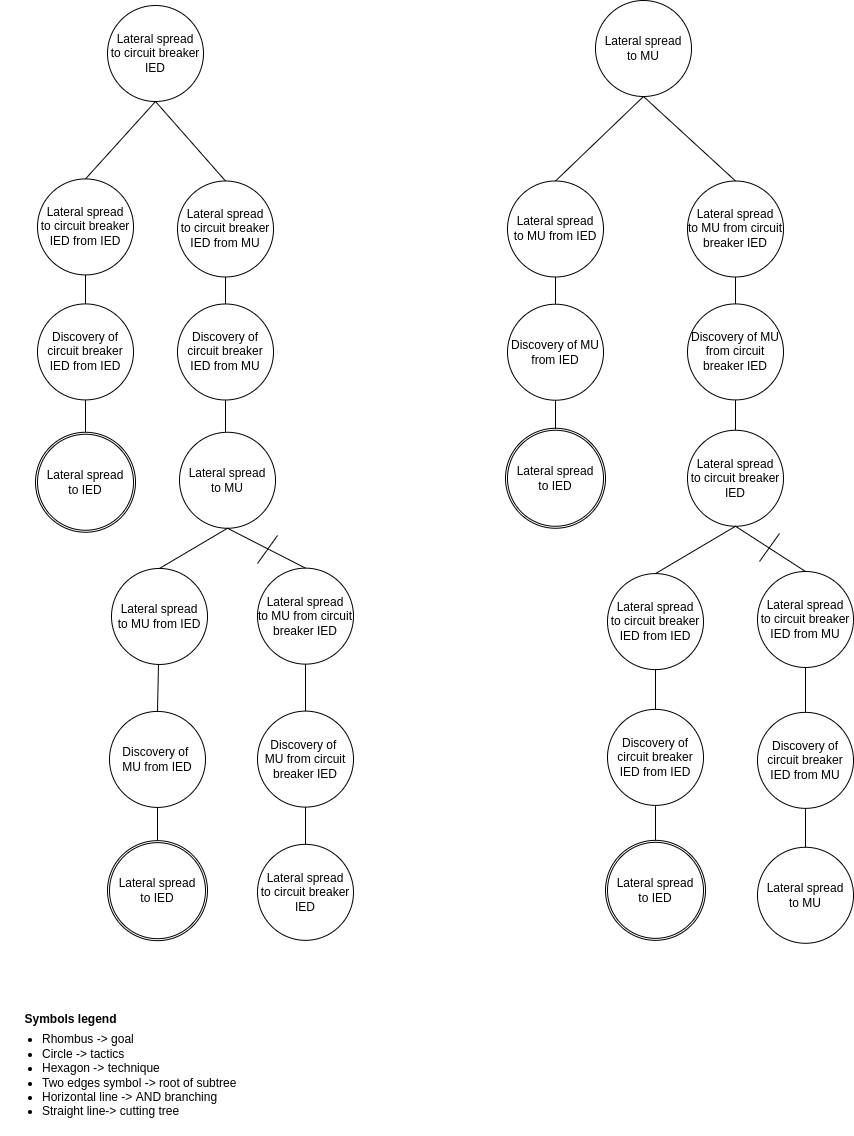

The diagram above was exported from draw.io. Its source (the exported page's mxGraphModel, read from the mxfile embedded in the PNG):
<mxGraphModel dx="5672" dy="905" grid="1" gridSize="10" guides="1" tooltips="1" connect="1" arrows="1" fold="1" page="1" pageScale="1" pageWidth="850" pageHeight="1100" math="0" shadow="0">
  <root>
    <mxCell id="0" />
    <mxCell id="1" parent="0" />
    <mxCell id="A3K8B1xX85LwOK0DyzmP-1" value="&lt;font style=&quot;font-size: 12px&quot;&gt;Symbols legend&lt;/font&gt;" style="text;strokeColor=none;fillColor=none;html=1;fontSize=24;fontStyle=1;verticalAlign=middle;align=center;" parent="1" vertex="1">
      <mxGeometry x="-4205" y="1340.0000000000002" width="100" height="40" as="geometry" />
    </mxCell>
    <mxCell id="A3K8B1xX85LwOK0DyzmP-2" value="&lt;ul&gt;&lt;li&gt;&lt;span&gt;Rhombus -&amp;gt; goal&lt;/span&gt;&lt;/li&gt;&lt;li&gt;&lt;span&gt;Circle -&amp;gt; tactics&lt;/span&gt;&lt;br&gt;&lt;/li&gt;&lt;li&gt;Hexagon -&amp;gt; technique&lt;/li&gt;&lt;li&gt;Two edges symbol -&amp;gt; root of subtree&lt;/li&gt;&lt;li&gt;&lt;span&gt;Horizontal line -&amp;gt; AND branching&lt;/span&gt;&lt;br&gt;&lt;/li&gt;&lt;li&gt;Straight line-&amp;gt; cutting tree&lt;/li&gt;&lt;/ul&gt;" style="text;strokeColor=none;fillColor=none;html=1;whiteSpace=wrap;verticalAlign=middle;overflow=hidden;fontSize=12;" parent="1" vertex="1">
      <mxGeometry x="-4225" y="1360" width="260" height="120" as="geometry" />
    </mxCell>
    <mxCell id="hmaVseuMRderILL70iNw-176" value="Lateral spread&lt;br&gt;to circuit breaker IED from IED" style="ellipse;whiteSpace=wrap;html=1;aspect=fixed;" parent="1" vertex="1">
      <mxGeometry x="-4188" y="523.42" width="96" height="96" as="geometry" />
    </mxCell>
    <mxCell id="hmaVseuMRderILL70iNw-177" value="" style="endArrow=none;html=1;rounded=0;exitX=0.5;exitY=1;exitDx=0;exitDy=0;entryX=0.5;entryY=0;entryDx=0;entryDy=0;" parent="1" target="xYNoIk2zNbcfXIjTwcgx-8" edge="1">
      <mxGeometry width="50" height="50" relative="1" as="geometry">
        <mxPoint x="-4140" y="734.1700000000001" as="sourcePoint" />
        <mxPoint x="-4140" y="769.6999999999998" as="targetPoint" />
      </mxGeometry>
    </mxCell>
    <mxCell id="hmaVseuMRderILL70iNw-178" value="Discovery of circuit breaker IED from IED" style="ellipse;whiteSpace=wrap;html=1;aspect=fixed;" parent="1" vertex="1">
      <mxGeometry x="-4188" y="648.42" width="96" height="96" as="geometry" />
    </mxCell>
    <mxCell id="hmaVseuMRderILL70iNw-179" value="" style="endArrow=none;html=1;rounded=0;exitX=0.5;exitY=1;exitDx=0;exitDy=0;entryX=0.5;entryY=0;entryDx=0;entryDy=0;" parent="1" source="hmaVseuMRderILL70iNw-176" target="hmaVseuMRderILL70iNw-178" edge="1">
      <mxGeometry width="50" height="50" relative="1" as="geometry">
        <mxPoint x="-4130" y="785.6900000000003" as="sourcePoint" />
        <mxPoint x="-4130" y="806.7" as="targetPoint" />
      </mxGeometry>
    </mxCell>
    <mxCell id="hmaVseuMRderILL70iNw-180" value="Lateral spread&lt;br&gt;to circuit breaker IED" style="ellipse;whiteSpace=wrap;html=1;aspect=fixed;" parent="1" vertex="1">
      <mxGeometry x="-4118" y="349.99999999999983" width="96" height="96" as="geometry" />
    </mxCell>
    <mxCell id="hmaVseuMRderILL70iNw-181" value="" style="endArrow=none;html=1;rounded=0;exitX=0.5;exitY=1;exitDx=0;exitDy=0;entryX=0.5;entryY=0;entryDx=0;entryDy=0;" parent="1" source="hmaVseuMRderILL70iNw-180" target="hmaVseuMRderILL70iNw-176" edge="1">
      <mxGeometry width="50" height="50" relative="1" as="geometry">
        <mxPoint x="-4130" y="401.4499999999999" as="sourcePoint" />
        <mxPoint x="-4130" y="451.23999999999984" as="targetPoint" />
      </mxGeometry>
    </mxCell>
    <mxCell id="hmaVseuMRderILL70iNw-187" value="Lateral spread&lt;br&gt;to circuit breaker IED from MU" style="ellipse;whiteSpace=wrap;html=1;aspect=fixed;" parent="1" vertex="1">
      <mxGeometry x="-4048" y="525.49" width="96" height="96" as="geometry" />
    </mxCell>
    <mxCell id="hmaVseuMRderILL70iNw-188" value="" style="endArrow=none;html=1;rounded=0;exitX=0.5;exitY=1;exitDx=0;exitDy=0;entryX=0.5;entryY=0;entryDx=0;entryDy=0;" parent="1" target="xYNoIk2zNbcfXIjTwcgx-6" edge="1">
      <mxGeometry width="50" height="50" relative="1" as="geometry">
        <mxPoint x="-4068" y="1132.48" as="sourcePoint" />
        <mxPoint x="-4068" y="1181.42" as="targetPoint" />
      </mxGeometry>
    </mxCell>
    <mxCell id="hmaVseuMRderILL70iNw-189" value="Discovery of circuit breaker IED from MU" style="ellipse;whiteSpace=wrap;html=1;aspect=fixed;" parent="1" vertex="1">
      <mxGeometry x="-4048" y="648.49" width="96" height="96" as="geometry" />
    </mxCell>
    <mxCell id="hmaVseuMRderILL70iNw-190" value="" style="endArrow=none;html=1;rounded=0;exitX=0.5;exitY=1;exitDx=0;exitDy=0;entryX=0.5;entryY=0;entryDx=0;entryDy=0;" parent="1" source="hmaVseuMRderILL70iNw-187" target="hmaVseuMRderILL70iNw-189" edge="1">
      <mxGeometry width="50" height="50" relative="1" as="geometry">
        <mxPoint x="-3990" y="789.7600000000003" as="sourcePoint" />
        <mxPoint x="-3990" y="810.7700000000001" as="targetPoint" />
      </mxGeometry>
    </mxCell>
    <mxCell id="hmaVseuMRderILL70iNw-191" value="" style="endArrow=none;html=1;rounded=0;exitX=0.5;exitY=1;exitDx=0;exitDy=0;entryX=0.5;entryY=0;entryDx=0;entryDy=0;" parent="1" source="hmaVseuMRderILL70iNw-180" target="hmaVseuMRderILL70iNw-187" edge="1">
      <mxGeometry width="50" height="50" relative="1" as="geometry">
        <mxPoint x="-4000" y="496.91999999999985" as="sourcePoint" />
        <mxPoint x="-3990" y="456.3099999999999" as="targetPoint" />
      </mxGeometry>
    </mxCell>
    <mxCell id="hmaVseuMRderILL70iNw-192" value="" style="endArrow=none;html=1;rounded=0;exitX=0.5;exitY=0;exitDx=0;exitDy=0;" parent="1" source="hmaVseuMRderILL70iNw-194" target="hmaVseuMRderILL70iNw-193" edge="1">
      <mxGeometry width="50" height="50" relative="1" as="geometry">
        <mxPoint x="-4100" y="1042.2500000000007" as="sourcePoint" />
        <mxPoint x="-4066" y="1015.6300000000007" as="targetPoint" />
        <Array as="points" />
      </mxGeometry>
    </mxCell>
    <mxCell id="hmaVseuMRderILL70iNw-193" value="Lateral spread&lt;br&gt;to MU from IED" style="ellipse;whiteSpace=wrap;html=1;aspect=fixed;" parent="1" vertex="1">
      <mxGeometry x="-4114" y="912.9499999999999" width="96" height="96" as="geometry" />
    </mxCell>
    <mxCell id="hmaVseuMRderILL70iNw-194" value="Discovery of &lt;br&gt;MU from IED" style="ellipse;whiteSpace=wrap;html=1;aspect=fixed;" parent="1" vertex="1">
      <mxGeometry x="-4116" y="1055.9200000000005" width="96" height="96" as="geometry" />
    </mxCell>
    <mxCell id="hmaVseuMRderILL70iNw-195" value="" style="endArrow=none;html=1;rounded=0;exitX=0.5;exitY=1;exitDx=0;exitDy=0;" parent="1" source="hmaVseuMRderILL70iNw-189" edge="1">
      <mxGeometry width="50" height="50" relative="1" as="geometry">
        <mxPoint x="-3948" y="752.27" as="sourcePoint" />
        <mxPoint x="-4000" y="777" as="targetPoint" />
      </mxGeometry>
    </mxCell>
    <mxCell id="hmaVseuMRderILL70iNw-202" value="Lateral spread&lt;br&gt;to MU from IED" style="ellipse;whiteSpace=wrap;html=1;aspect=fixed;" parent="1" vertex="1">
      <mxGeometry x="-3718" y="525.4900000000002" width="96" height="96" as="geometry" />
    </mxCell>
    <mxCell id="hmaVseuMRderILL70iNw-203" value="" style="endArrow=none;html=1;rounded=0;exitX=0.5;exitY=1;exitDx=0;exitDy=0;entryX=0.5;entryY=0;entryDx=0;entryDy=0;" parent="1" target="xYNoIk2zNbcfXIjTwcgx-4" edge="1">
      <mxGeometry width="50" height="50" relative="1" as="geometry">
        <mxPoint x="-3670" y="742.3500000000001" as="sourcePoint" />
        <mxPoint x="-3670" y="763.3599999999999" as="targetPoint" />
      </mxGeometry>
    </mxCell>
    <mxCell id="hmaVseuMRderILL70iNw-204" value="Discovery of MU from IED" style="ellipse;whiteSpace=wrap;html=1;aspect=fixed;" parent="1" vertex="1">
      <mxGeometry x="-3718" y="648.7100000000003" width="96" height="96" as="geometry" />
    </mxCell>
    <mxCell id="hmaVseuMRderILL70iNw-205" value="" style="endArrow=none;html=1;rounded=0;exitX=0.5;exitY=1;exitDx=0;exitDy=0;entryX=0.5;entryY=0;entryDx=0;entryDy=0;" parent="1" source="hmaVseuMRderILL70iNw-202" target="hmaVseuMRderILL70iNw-204" edge="1">
      <mxGeometry width="50" height="50" relative="1" as="geometry">
        <mxPoint x="-3660" y="752.3500000000001" as="sourcePoint" />
        <mxPoint x="-3660" y="773.3599999999999" as="targetPoint" />
      </mxGeometry>
    </mxCell>
    <mxCell id="hmaVseuMRderILL70iNw-207" value="Lateral spread&lt;br&gt;to MU" style="ellipse;whiteSpace=wrap;html=1;aspect=fixed;" parent="1" vertex="1">
      <mxGeometry x="-3630" y="345.0000000000004" width="96" height="96" as="geometry" />
    </mxCell>
    <mxCell id="hmaVseuMRderILL70iNw-209" value="" style="endArrow=none;html=1;rounded=0;exitX=0.5;exitY=0;exitDx=0;exitDy=0;entryX=0.5;entryY=1;entryDx=0;entryDy=0;" parent="1" source="hmaVseuMRderILL70iNw-202" target="hmaVseuMRderILL70iNw-207" edge="1">
      <mxGeometry width="50" height="50" relative="1" as="geometry">
        <mxPoint x="-3673" y="520.1100000000007" as="sourcePoint" />
        <mxPoint x="-3673" y="447.00000000000057" as="targetPoint" />
      </mxGeometry>
    </mxCell>
    <mxCell id="hmaVseuMRderILL70iNw-211" value="Lateral spread&lt;br&gt;to MU from circuit breaker IED" style="ellipse;whiteSpace=wrap;html=1;aspect=fixed;" parent="1" vertex="1">
      <mxGeometry x="-3538" y="525.49" width="96" height="96" as="geometry" />
    </mxCell>
    <mxCell id="hmaVseuMRderILL70iNw-212" value="" style="endArrow=none;html=1;rounded=0;exitX=0.5;exitY=1;exitDx=0;exitDy=0;entryX=0.5;entryY=0;entryDx=0;entryDy=0;" parent="1" source="hmaVseuMRderILL70iNw-217" target="xYNoIk2zNbcfXIjTwcgx-2" edge="1">
      <mxGeometry width="50" height="50" relative="1" as="geometry">
        <mxPoint x="-3570" y="1124.6499999999999" as="sourcePoint" />
        <mxPoint x="-3570" y="1173.59" as="targetPoint" />
      </mxGeometry>
    </mxCell>
    <mxCell id="hmaVseuMRderILL70iNw-213" value="Discovery of MU from circuit breaker IED" style="ellipse;whiteSpace=wrap;html=1;aspect=fixed;" parent="1" vertex="1">
      <mxGeometry x="-3538" y="648.42" width="96" height="96" as="geometry" />
    </mxCell>
    <mxCell id="hmaVseuMRderILL70iNw-214" value="" style="endArrow=none;html=1;rounded=0;exitX=0.5;exitY=1;exitDx=0;exitDy=0;entryX=0.5;entryY=0;entryDx=0;entryDy=0;" parent="1" source="hmaVseuMRderILL70iNw-211" target="hmaVseuMRderILL70iNw-213" edge="1">
      <mxGeometry width="50" height="50" relative="1" as="geometry">
        <mxPoint x="-3480" y="796.7600000000003" as="sourcePoint" />
        <mxPoint x="-3480" y="817.7700000000001" as="targetPoint" />
      </mxGeometry>
    </mxCell>
    <mxCell id="hmaVseuMRderILL70iNw-215" value="" style="endArrow=none;html=1;rounded=0;exitX=0.5;exitY=0;exitDx=0;exitDy=0;" parent="1" source="hmaVseuMRderILL70iNw-217" target="hmaVseuMRderILL70iNw-216" edge="1">
      <mxGeometry width="50" height="50" relative="1" as="geometry">
        <mxPoint x="-3604" y="1047.3900000000003" as="sourcePoint" />
        <mxPoint x="-3570" y="1020.7700000000006" as="targetPoint" />
        <Array as="points" />
      </mxGeometry>
    </mxCell>
    <mxCell id="hmaVseuMRderILL70iNw-216" value="Lateral spread&lt;br&gt;to circuit breaker IED from IED" style="ellipse;whiteSpace=wrap;html=1;aspect=fixed;" parent="1" vertex="1">
      <mxGeometry x="-3618" y="918.0899999999998" width="96" height="96" as="geometry" />
    </mxCell>
    <mxCell id="hmaVseuMRderILL70iNw-217" value="Discovery of circuit breaker IED&amp;nbsp;from IED" style="ellipse;whiteSpace=wrap;html=1;aspect=fixed;" parent="1" vertex="1">
      <mxGeometry x="-3618" y="1053.8800000000003" width="96" height="96" as="geometry" />
    </mxCell>
    <mxCell id="hmaVseuMRderILL70iNw-218" value="" style="endArrow=none;html=1;rounded=0;exitX=0.5;exitY=1;exitDx=0;exitDy=0;" parent="1" source="hmaVseuMRderILL70iNw-213" edge="1">
      <mxGeometry width="50" height="50" relative="1" as="geometry">
        <mxPoint x="-3438" y="759.27" as="sourcePoint" />
        <mxPoint x="-3490" y="780" as="targetPoint" />
      </mxGeometry>
    </mxCell>
    <mxCell id="hmaVseuMRderILL70iNw-219" value="" style="endArrow=none;html=1;rounded=0;exitX=0.5;exitY=1;exitDx=0;exitDy=0;entryX=0.5;entryY=0;entryDx=0;entryDy=0;" parent="1" source="hmaVseuMRderILL70iNw-207" target="hmaVseuMRderILL70iNw-211" edge="1">
      <mxGeometry width="50" height="50" relative="1" as="geometry">
        <mxPoint x="-3518" y="436.9999999999999" as="sourcePoint" />
        <mxPoint x="-3448" y="510.4900000000001" as="targetPoint" />
      </mxGeometry>
    </mxCell>
    <mxCell id="RlxekxcALs7_nat9kUsE-1" value="Lateral spread&lt;br&gt;to MU" style="ellipse;whiteSpace=wrap;html=1;aspect=fixed;" parent="1" vertex="1">
      <mxGeometry x="-4046" y="776.7599999999999" width="96" height="96" as="geometry" />
    </mxCell>
    <mxCell id="RlxekxcALs7_nat9kUsE-2" value="" style="endArrow=none;html=1;rounded=0;entryX=0.5;entryY=0;entryDx=0;entryDy=0;exitX=0.5;exitY=1;exitDx=0;exitDy=0;" parent="1" source="RlxekxcALs7_nat9kUsE-1" target="hmaVseuMRderILL70iNw-193" edge="1">
      <mxGeometry width="50" height="50" relative="1" as="geometry">
        <mxPoint x="-3998" y="897.76" as="sourcePoint" />
        <mxPoint x="-4048" y="1173.26" as="targetPoint" />
      </mxGeometry>
    </mxCell>
    <mxCell id="RlxekxcALs7_nat9kUsE-3" value="Lateral spread&lt;br&gt;to circuit breaker IED" style="ellipse;whiteSpace=wrap;html=1;aspect=fixed;" parent="1" vertex="1">
      <mxGeometry x="-3968" y="1188.8400000000001" width="96" height="96" as="geometry" />
    </mxCell>
    <mxCell id="RlxekxcALs7_nat9kUsE-4" value="" style="endArrow=none;html=1;rounded=0;exitX=0.5;exitY=1;exitDx=0;exitDy=0;" parent="1" target="RlxekxcALs7_nat9kUsE-3" edge="1">
      <mxGeometry width="50" height="50" relative="1" as="geometry">
        <mxPoint x="-3920" y="1132.1599999999999" as="sourcePoint" />
        <mxPoint x="-3910" y="1046.16" as="targetPoint" />
      </mxGeometry>
    </mxCell>
    <mxCell id="RlxekxcALs7_nat9kUsE-5" value="" style="endArrow=none;html=1;rounded=0;exitX=0.5;exitY=0;exitDx=0;exitDy=0;" parent="1" source="RlxekxcALs7_nat9kUsE-7" target="RlxekxcALs7_nat9kUsE-6" edge="1">
      <mxGeometry width="50" height="50" relative="1" as="geometry">
        <mxPoint x="-3954" y="1041.9300000000005" as="sourcePoint" />
        <mxPoint x="-3920" y="1015.3100000000006" as="targetPoint" />
        <Array as="points" />
      </mxGeometry>
    </mxCell>
    <mxCell id="RlxekxcALs7_nat9kUsE-6" value="Lateral spread&lt;br&gt;to MU from circuit breaker IED" style="ellipse;whiteSpace=wrap;html=1;aspect=fixed;" parent="1" vertex="1">
      <mxGeometry x="-3968" y="912.6299999999999" width="96" height="96" as="geometry" />
    </mxCell>
    <mxCell id="RlxekxcALs7_nat9kUsE-7" value="Discovery of &lt;br&gt;MU from circuit breaker IED" style="ellipse;whiteSpace=wrap;html=1;aspect=fixed;" parent="1" vertex="1">
      <mxGeometry x="-3968" y="1055.6000000000004" width="96" height="96" as="geometry" />
    </mxCell>
    <mxCell id="RlxekxcALs7_nat9kUsE-8" value="" style="endArrow=none;html=1;rounded=0;entryX=0.5;entryY=0;entryDx=0;entryDy=0;exitX=0.5;exitY=1;exitDx=0;exitDy=0;" parent="1" source="RlxekxcALs7_nat9kUsE-1" target="RlxekxcALs7_nat9kUsE-6" edge="1">
      <mxGeometry width="50" height="50" relative="1" as="geometry">
        <mxPoint x="-3998" y="897.76" as="sourcePoint" />
        <mxPoint x="-4048" y="917.76" as="targetPoint" />
      </mxGeometry>
    </mxCell>
    <mxCell id="RlxekxcALs7_nat9kUsE-9" value="" style="endArrow=none;html=1;rounded=0;" parent="1" edge="1">
      <mxGeometry width="50" height="50" relative="1" as="geometry">
        <mxPoint x="-3968" y="908" as="sourcePoint" />
        <mxPoint x="-3948" y="880" as="targetPoint" />
      </mxGeometry>
    </mxCell>
    <mxCell id="RlxekxcALs7_nat9kUsE-10" value="Lateral spread&lt;br&gt;to circuit breaker IED" style="ellipse;whiteSpace=wrap;html=1;aspect=fixed;" parent="1" vertex="1">
      <mxGeometry x="-3538" y="774.7599999999999" width="96" height="96" as="geometry" />
    </mxCell>
    <mxCell id="RlxekxcALs7_nat9kUsE-11" value="" style="endArrow=none;html=1;rounded=0;exitX=0.5;exitY=1;exitDx=0;exitDy=0;entryX=0.5;entryY=0;entryDx=0;entryDy=0;" parent="1" source="RlxekxcALs7_nat9kUsE-10" target="hmaVseuMRderILL70iNw-216" edge="1">
      <mxGeometry width="50" height="50" relative="1" as="geometry">
        <mxPoint x="-3480" y="759.4899999999999" as="sourcePoint" />
        <mxPoint x="-3480" y="780.18" as="targetPoint" />
      </mxGeometry>
    </mxCell>
    <mxCell id="RlxekxcALs7_nat9kUsE-12" value="Lateral spread&lt;br&gt;to MU" style="ellipse;whiteSpace=wrap;html=1;aspect=fixed;" parent="1" vertex="1">
      <mxGeometry x="-3468" y="1191.7800000000002" width="96" height="96" as="geometry" />
    </mxCell>
    <mxCell id="RlxekxcALs7_nat9kUsE-13" value="" style="endArrow=none;html=1;rounded=0;exitX=0.5;exitY=1;exitDx=0;exitDy=0;" parent="1" target="RlxekxcALs7_nat9kUsE-12" edge="1">
      <mxGeometry width="50" height="50" relative="1" as="geometry">
        <mxPoint x="-3420" y="1142.84" as="sourcePoint" />
        <mxPoint x="-3410" y="1056.84" as="targetPoint" />
      </mxGeometry>
    </mxCell>
    <mxCell id="RlxekxcALs7_nat9kUsE-14" value="" style="endArrow=none;html=1;rounded=0;exitX=0.5;exitY=0;exitDx=0;exitDy=0;" parent="1" source="RlxekxcALs7_nat9kUsE-16" target="RlxekxcALs7_nat9kUsE-15" edge="1">
      <mxGeometry width="50" height="50" relative="1" as="geometry">
        <mxPoint x="-3454" y="1045.2900000000004" as="sourcePoint" />
        <mxPoint x="-3420" y="1018.6700000000005" as="targetPoint" />
        <Array as="points" />
      </mxGeometry>
    </mxCell>
    <mxCell id="RlxekxcALs7_nat9kUsE-15" value="Lateral spread&lt;br&gt;to circuit breaker IED from MU" style="ellipse;whiteSpace=wrap;html=1;aspect=fixed;" parent="1" vertex="1">
      <mxGeometry x="-3468" y="915.9899999999998" width="96" height="96" as="geometry" />
    </mxCell>
    <mxCell id="RlxekxcALs7_nat9kUsE-16" value="Discovery of circuit breaker IED&amp;nbsp;from MU" style="ellipse;whiteSpace=wrap;html=1;aspect=fixed;" parent="1" vertex="1">
      <mxGeometry x="-3468" y="1056.8600000000004" width="96" height="96" as="geometry" />
    </mxCell>
    <mxCell id="RlxekxcALs7_nat9kUsE-17" value="" style="endArrow=none;html=1;rounded=0;exitX=0.5;exitY=1;exitDx=0;exitDy=0;entryX=0.5;entryY=0;entryDx=0;entryDy=0;" parent="1" source="RlxekxcALs7_nat9kUsE-10" target="RlxekxcALs7_nat9kUsE-15" edge="1">
      <mxGeometry width="50" height="50" relative="1" as="geometry">
        <mxPoint x="-3340" y="863.0899999999997" as="sourcePoint" />
        <mxPoint x="-3408" y="900" as="targetPoint" />
      </mxGeometry>
    </mxCell>
    <mxCell id="xYNoIk2zNbcfXIjTwcgx-1" value="" style="ellipse;whiteSpace=wrap;html=1;aspect=fixed;" parent="1" vertex="1">
      <mxGeometry x="-3620" y="1184.84" width="100" height="100" as="geometry" />
    </mxCell>
    <mxCell id="xYNoIk2zNbcfXIjTwcgx-2" value="Lateral spread&lt;br&gt;to IED" style="ellipse;whiteSpace=wrap;html=1;aspect=fixed;" parent="1" vertex="1">
      <mxGeometry x="-3618" y="1186.8400000000001" width="96" height="96" as="geometry" />
    </mxCell>
    <mxCell id="xYNoIk2zNbcfXIjTwcgx-3" value="" style="ellipse;whiteSpace=wrap;html=1;aspect=fixed;" parent="1" vertex="1">
      <mxGeometry x="-3720" y="772.7599999999999" width="100" height="100" as="geometry" />
    </mxCell>
    <mxCell id="xYNoIk2zNbcfXIjTwcgx-4" value="Lateral spread&lt;br&gt;to IED" style="ellipse;whiteSpace=wrap;html=1;aspect=fixed;" parent="1" vertex="1">
      <mxGeometry x="-3718" y="774.7600000000001" width="96" height="96" as="geometry" />
    </mxCell>
    <mxCell id="xYNoIk2zNbcfXIjTwcgx-5" value="" style="ellipse;whiteSpace=wrap;html=1;aspect=fixed;" parent="1" vertex="1">
      <mxGeometry x="-4118" y="1185.16" width="100" height="100" as="geometry" />
    </mxCell>
    <mxCell id="xYNoIk2zNbcfXIjTwcgx-6" value="Lateral spread&lt;br&gt;to IED" style="ellipse;whiteSpace=wrap;html=1;aspect=fixed;" parent="1" vertex="1">
      <mxGeometry x="-4116" y="1187.1600000000003" width="96" height="96" as="geometry" />
    </mxCell>
    <mxCell id="xYNoIk2zNbcfXIjTwcgx-7" value="" style="ellipse;whiteSpace=wrap;html=1;aspect=fixed;" parent="1" vertex="1">
      <mxGeometry x="-4190" y="776.7599999999999" width="100" height="100" as="geometry" />
    </mxCell>
    <mxCell id="xYNoIk2zNbcfXIjTwcgx-8" value="Lateral spread&lt;br&gt;to IED" style="ellipse;whiteSpace=wrap;html=1;aspect=fixed;" parent="1" vertex="1">
      <mxGeometry x="-4188" y="778.7600000000001" width="96" height="96" as="geometry" />
    </mxCell>
    <mxCell id="lC9TroJKjhst-jKofjzT-1" value="" style="endArrow=none;html=1;rounded=0;" parent="1" edge="1">
      <mxGeometry width="50" height="50" relative="1" as="geometry">
        <mxPoint x="-3466" y="906" as="sourcePoint" />
        <mxPoint x="-3446" y="878" as="targetPoint" />
      </mxGeometry>
    </mxCell>
  </root>
</mxGraphModel>